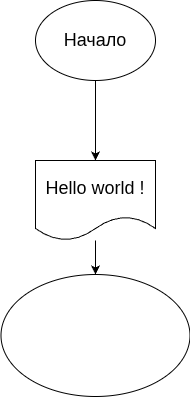

The diagram above was exported from draw.io. Its source (the exported page's mxGraphModel, read from the mxfile embedded in the PNG):
<mxGraphModel dx="336" dy="413" grid="0" gridSize="10" guides="1" tooltips="1" connect="1" arrows="1" fold="1" page="0" pageScale="1" pageWidth="827" pageHeight="1169" math="0" shadow="0">
  <root>
    <mxCell id="0" />
    <mxCell id="1" parent="0" />
    <mxCell id="4" value="" style="edgeStyle=none;html=1;" edge="1" parent="1" source="2" target="3">
      <mxGeometry relative="1" as="geometry" />
    </mxCell>
    <mxCell id="2" value="Начало" style="ellipse;whiteSpace=wrap;html=1;fontSize=18;" vertex="1" parent="1">
      <mxGeometry x="99" y="35" width="120" height="80" as="geometry" />
    </mxCell>
    <mxCell id="6" value="" style="edgeStyle=none;html=1;" edge="1" parent="1" source="3" target="5">
      <mxGeometry relative="1" as="geometry" />
    </mxCell>
    <mxCell id="3" value="Hello world !" style="shape=document;whiteSpace=wrap;html=1;boundedLbl=1;fontSize=18;" vertex="1" parent="1">
      <mxGeometry x="99" y="195" width="120" height="80" as="geometry" />
    </mxCell>
    <mxCell id="5" value="" style="ellipse;whiteSpace=wrap;html=1;fontSize=18;" vertex="1" parent="1">
      <mxGeometry x="64.5" y="309" width="189" height="122" as="geometry" />
    </mxCell>
  </root>
</mxGraphModel>